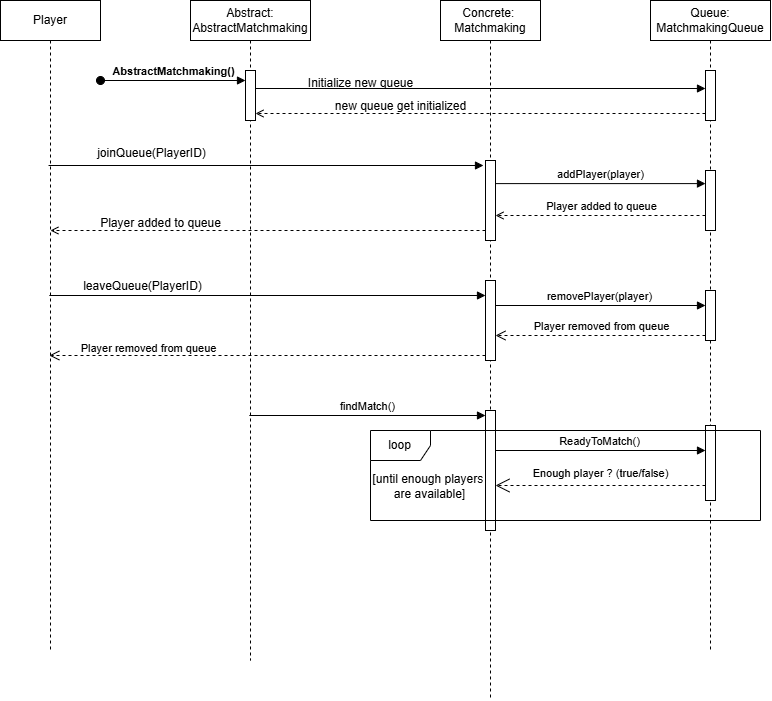

The diagram above was exported from draw.io. Its source (the exported page's mxGraphModel, read from the mxfile embedded in the PNG):
<mxGraphModel dx="2256" dy="916" grid="1" gridSize="10" guides="1" tooltips="1" connect="1" arrows="1" fold="1" page="1" pageScale="1" pageWidth="827" pageHeight="1169" math="0" shadow="0">
  <root>
    <mxCell id="0" />
    <mxCell id="1" parent="0" />
    <mxCell id="P6QwhvYxSfbvKj1SSDvD-5" value="Player" style="shape=umlLifeline;perimeter=lifelinePerimeter;whiteSpace=wrap;html=1;container=1;dropTarget=0;collapsible=0;recursiveResize=0;outlineConnect=0;portConstraint=eastwest;newEdgeStyle={&quot;curved&quot;:0,&quot;rounded&quot;:0};" vertex="1" parent="1">
      <mxGeometry x="40" y="120" width="100" height="650" as="geometry" />
    </mxCell>
    <mxCell id="P6QwhvYxSfbvKj1SSDvD-6" value="Abstract: AbstractMatchmaking" style="shape=umlLifeline;perimeter=lifelinePerimeter;whiteSpace=wrap;html=1;container=1;dropTarget=0;collapsible=0;recursiveResize=0;outlineConnect=0;portConstraint=eastwest;newEdgeStyle={&quot;curved&quot;:0,&quot;rounded&quot;:0};" vertex="1" parent="1">
      <mxGeometry x="230" y="120" width="120" height="660" as="geometry" />
    </mxCell>
    <mxCell id="P6QwhvYxSfbvKj1SSDvD-19" value="" style="html=1;points=[[0,0,0,0,5],[0,1,0,0,-5],[1,0,0,0,5],[1,1,0,0,-5]];perimeter=orthogonalPerimeter;outlineConnect=0;targetShapes=umlLifeline;portConstraint=eastwest;newEdgeStyle={&quot;curved&quot;:0,&quot;rounded&quot;:0};" vertex="1" parent="P6QwhvYxSfbvKj1SSDvD-6">
      <mxGeometry x="55" y="70" width="10" height="50" as="geometry" />
    </mxCell>
    <mxCell id="P6QwhvYxSfbvKj1SSDvD-7" value="Concrete:&amp;nbsp;&lt;div&gt;Matchmaking&lt;/div&gt;" style="shape=umlLifeline;perimeter=lifelinePerimeter;whiteSpace=wrap;html=1;container=1;dropTarget=0;collapsible=0;recursiveResize=0;outlineConnect=0;portConstraint=eastwest;newEdgeStyle={&quot;curved&quot;:0,&quot;rounded&quot;:0};" vertex="1" parent="1">
      <mxGeometry x="480" y="120" width="100" height="700" as="geometry" />
    </mxCell>
    <mxCell id="P6QwhvYxSfbvKj1SSDvD-10" value="" style="html=1;points=[[0,0,0,0,5],[0,1,0,0,-5],[1,0,0,0,5],[1,1,0,0,-5]];perimeter=orthogonalPerimeter;outlineConnect=0;targetShapes=umlLifeline;portConstraint=eastwest;newEdgeStyle={&quot;curved&quot;:0,&quot;rounded&quot;:0};" vertex="1" parent="P6QwhvYxSfbvKj1SSDvD-7">
      <mxGeometry x="45" y="160" width="10" height="80" as="geometry" />
    </mxCell>
    <mxCell id="P6QwhvYxSfbvKj1SSDvD-28" value="" style="html=1;points=[[0,0,0,0,5],[0,1,0,0,-5],[1,0,0,0,5],[1,1,0,0,-5]];perimeter=orthogonalPerimeter;outlineConnect=0;targetShapes=umlLifeline;portConstraint=eastwest;newEdgeStyle={&quot;curved&quot;:0,&quot;rounded&quot;:0};" vertex="1" parent="P6QwhvYxSfbvKj1SSDvD-7">
      <mxGeometry x="45" y="280" width="10" height="80" as="geometry" />
    </mxCell>
    <mxCell id="P6QwhvYxSfbvKj1SSDvD-41" value="" style="html=1;points=[[0,0,0,0,5],[0,1,0,0,-5],[1,0,0,0,5],[1,1,0,0,-5]];perimeter=orthogonalPerimeter;outlineConnect=0;targetShapes=umlLifeline;portConstraint=eastwest;newEdgeStyle={&quot;curved&quot;:0,&quot;rounded&quot;:0};" vertex="1" parent="P6QwhvYxSfbvKj1SSDvD-7">
      <mxGeometry x="45" y="410" width="10" height="120" as="geometry" />
    </mxCell>
    <mxCell id="P6QwhvYxSfbvKj1SSDvD-8" value="Queue:&lt;div&gt;MatchmakingQueue&lt;/div&gt;" style="shape=umlLifeline;perimeter=lifelinePerimeter;whiteSpace=wrap;html=1;container=1;dropTarget=0;collapsible=0;recursiveResize=0;outlineConnect=0;portConstraint=eastwest;newEdgeStyle={&quot;curved&quot;:0,&quot;rounded&quot;:0};" vertex="1" parent="1">
      <mxGeometry x="690" y="120" width="120" height="650" as="geometry" />
    </mxCell>
    <mxCell id="P6QwhvYxSfbvKj1SSDvD-12" value="" style="html=1;points=[[0,0,0,0,5],[0,1,0,0,-5],[1,0,0,0,5],[1,1,0,0,-5]];perimeter=orthogonalPerimeter;outlineConnect=0;targetShapes=umlLifeline;portConstraint=eastwest;newEdgeStyle={&quot;curved&quot;:0,&quot;rounded&quot;:0};" vertex="1" parent="P6QwhvYxSfbvKj1SSDvD-8">
      <mxGeometry x="55" y="170" width="10" height="60" as="geometry" />
    </mxCell>
    <mxCell id="P6QwhvYxSfbvKj1SSDvD-21" value="" style="html=1;points=[[0,0,0,0,5],[0,1,0,0,-5],[1,0,0,0,5],[1,1,0,0,-5]];perimeter=orthogonalPerimeter;outlineConnect=0;targetShapes=umlLifeline;portConstraint=eastwest;newEdgeStyle={&quot;curved&quot;:0,&quot;rounded&quot;:0};" vertex="1" parent="P6QwhvYxSfbvKj1SSDvD-8">
      <mxGeometry x="55" y="70" width="10" height="50" as="geometry" />
    </mxCell>
    <mxCell id="P6QwhvYxSfbvKj1SSDvD-46" value="" style="html=1;points=[[0,0,0,0,5],[0,1,0,0,-5],[1,0,0,0,5],[1,1,0,0,-5]];perimeter=orthogonalPerimeter;outlineConnect=0;targetShapes=umlLifeline;portConstraint=eastwest;newEdgeStyle={&quot;curved&quot;:0,&quot;rounded&quot;:0};" vertex="1" parent="P6QwhvYxSfbvKj1SSDvD-8">
      <mxGeometry x="55" y="425" width="10" height="75" as="geometry" />
    </mxCell>
    <mxCell id="P6QwhvYxSfbvKj1SSDvD-9" value="" style="html=1;verticalAlign=bottom;endArrow=block;curved=0;rounded=0;entryX=0;entryY=0;entryDx=0;entryDy=5;entryPerimeter=0;" edge="1" parent="1">
      <mxGeometry width="80" relative="1" as="geometry">
        <mxPoint x="88.04545454545456" y="285" as="sourcePoint" />
        <mxPoint x="523" y="285" as="targetPoint" />
      </mxGeometry>
    </mxCell>
    <mxCell id="P6QwhvYxSfbvKj1SSDvD-11" value="joinQueue(PlayerID)" style="text;html=1;align=center;verticalAlign=middle;resizable=0;points=[];autosize=1;strokeColor=none;fillColor=none;" vertex="1" parent="1">
      <mxGeometry x="126" y="258" width="130" height="30" as="geometry" />
    </mxCell>
    <mxCell id="P6QwhvYxSfbvKj1SSDvD-13" value="addPlayer(player)" style="html=1;verticalAlign=bottom;endArrow=block;curved=0;rounded=0;exitX=0.551;exitY=0.133;exitDx=0;exitDy=0;exitPerimeter=0;" edge="1" parent="1">
      <mxGeometry width="80" relative="1" as="geometry">
        <mxPoint x="535.1" y="303.1" as="sourcePoint" />
        <mxPoint x="745" y="303.1" as="targetPoint" />
      </mxGeometry>
    </mxCell>
    <mxCell id="P6QwhvYxSfbvKj1SSDvD-14" value="Player added to queue" style="html=1;verticalAlign=bottom;endArrow=open;curved=0;rounded=0;dashed=1;endFill=0;" edge="1" parent="1">
      <mxGeometry width="80" relative="1" as="geometry">
        <mxPoint x="745.0000000000001" y="335" as="sourcePoint" />
        <mxPoint x="535" y="335" as="targetPoint" />
      </mxGeometry>
    </mxCell>
    <mxCell id="P6QwhvYxSfbvKj1SSDvD-15" value="" style="html=1;verticalAlign=bottom;endArrow=open;curved=0;rounded=0;endFill=0;dashed=1;" edge="1" parent="1">
      <mxGeometry width="80" relative="1" as="geometry">
        <mxPoint x="525" y="350" as="sourcePoint" />
        <mxPoint x="89.89393939393938" y="350" as="targetPoint" />
      </mxGeometry>
    </mxCell>
    <mxCell id="P6QwhvYxSfbvKj1SSDvD-17" value="Player added to queue" style="text;html=1;align=center;verticalAlign=middle;resizable=0;points=[];autosize=1;strokeColor=none;fillColor=none;" vertex="1" parent="1">
      <mxGeometry x="130" y="328" width="140" height="30" as="geometry" />
    </mxCell>
    <mxCell id="P6QwhvYxSfbvKj1SSDvD-18" value="&lt;b&gt;AbstractMatchmaking()&lt;/b&gt;" style="html=1;verticalAlign=bottom;startArrow=oval;startFill=1;endArrow=block;startSize=8;curved=0;rounded=0;" edge="1" parent="1" target="P6QwhvYxSfbvKj1SSDvD-19">
      <mxGeometry width="60" relative="1" as="geometry">
        <mxPoint x="140" y="200" as="sourcePoint" />
        <mxPoint x="290" y="200" as="targetPoint" />
      </mxGeometry>
    </mxCell>
    <mxCell id="P6QwhvYxSfbvKj1SSDvD-20" value="" style="html=1;verticalAlign=bottom;endArrow=block;curved=0;rounded=0;" edge="1" parent="1">
      <mxGeometry width="80" relative="1" as="geometry">
        <mxPoint x="295" y="208" as="sourcePoint" />
        <mxPoint x="745" y="208" as="targetPoint" />
      </mxGeometry>
    </mxCell>
    <mxCell id="P6QwhvYxSfbvKj1SSDvD-24" value="Initialize new queue" style="text;html=1;align=center;verticalAlign=middle;resizable=0;points=[];autosize=1;strokeColor=none;fillColor=none;" vertex="1" parent="1">
      <mxGeometry x="335" y="188" width="130" height="30" as="geometry" />
    </mxCell>
    <mxCell id="P6QwhvYxSfbvKj1SSDvD-25" value="" style="html=1;verticalAlign=bottom;endArrow=open;curved=0;rounded=0;dashed=1;endFill=0;" edge="1" parent="1">
      <mxGeometry width="80" relative="1" as="geometry">
        <mxPoint x="745" y="233" as="sourcePoint" />
        <mxPoint x="295" y="233" as="targetPoint" />
      </mxGeometry>
    </mxCell>
    <mxCell id="P6QwhvYxSfbvKj1SSDvD-27" value="new queue get initialized" style="text;html=1;align=center;verticalAlign=middle;resizable=0;points=[];autosize=1;strokeColor=none;fillColor=none;" vertex="1" parent="1">
      <mxGeometry x="365" y="211" width="150" height="30" as="geometry" />
    </mxCell>
    <mxCell id="P6QwhvYxSfbvKj1SSDvD-29" value="" style="html=1;verticalAlign=bottom;endArrow=block;curved=0;rounded=0;" edge="1" target="P6QwhvYxSfbvKj1SSDvD-28" parent="1">
      <mxGeometry relative="1" as="geometry">
        <mxPoint x="88.83333333333337" y="415" as="sourcePoint" />
      </mxGeometry>
    </mxCell>
    <mxCell id="P6QwhvYxSfbvKj1SSDvD-30" value="" style="html=1;verticalAlign=bottom;endArrow=open;dashed=1;endSize=8;curved=0;rounded=0;exitX=0;exitY=1;exitDx=0;exitDy=-5;" edge="1" source="P6QwhvYxSfbvKj1SSDvD-28" parent="1">
      <mxGeometry relative="1" as="geometry">
        <mxPoint x="88.83333333333337" y="475" as="targetPoint" />
      </mxGeometry>
    </mxCell>
    <mxCell id="P6QwhvYxSfbvKj1SSDvD-37" value="Player removed from queue" style="edgeLabel;html=1;align=center;verticalAlign=middle;resizable=0;points=[];" vertex="1" connectable="0" parent="P6QwhvYxSfbvKj1SSDvD-30">
      <mxGeometry x="0.4368" y="-5" relative="1" as="geometry">
        <mxPoint x="-25" y="-3" as="offset" />
      </mxGeometry>
    </mxCell>
    <mxCell id="P6QwhvYxSfbvKj1SSDvD-31" value="leaveQueue(PlayerID)" style="text;html=1;align=center;verticalAlign=middle;resizable=0;points=[];autosize=1;strokeColor=none;fillColor=none;" vertex="1" parent="1">
      <mxGeometry x="112" y="391" width="140" height="30" as="geometry" />
    </mxCell>
    <mxCell id="P6QwhvYxSfbvKj1SSDvD-33" value="" style="html=1;points=[[0,0,0,0,5],[0,1,0,0,-5],[1,0,0,0,5],[1,1,0,0,-5]];perimeter=orthogonalPerimeter;outlineConnect=0;targetShapes=umlLifeline;portConstraint=eastwest;newEdgeStyle={&quot;curved&quot;:0,&quot;rounded&quot;:0};" vertex="1" parent="1">
      <mxGeometry x="745" y="410" width="10" height="50" as="geometry" />
    </mxCell>
    <mxCell id="P6QwhvYxSfbvKj1SSDvD-34" value="removePlayer(player)" style="html=1;verticalAlign=bottom;endArrow=block;curved=0;rounded=0;entryX=0;entryY=0;entryDx=0;entryDy=5;" edge="1" parent="1">
      <mxGeometry relative="1" as="geometry">
        <mxPoint x="534.9999999999999" y="425" as="sourcePoint" />
        <mxPoint x="744.9999999999999" y="425" as="targetPoint" />
      </mxGeometry>
    </mxCell>
    <mxCell id="P6QwhvYxSfbvKj1SSDvD-35" value="Player removed from queue" style="html=1;verticalAlign=bottom;endArrow=open;dashed=1;endSize=8;curved=0;rounded=0;exitX=0;exitY=1;exitDx=0;exitDy=-5;" edge="1" source="P6QwhvYxSfbvKj1SSDvD-33" parent="1" target="P6QwhvYxSfbvKj1SSDvD-28">
      <mxGeometry relative="1" as="geometry">
        <mxPoint x="675" y="474" as="targetPoint" />
      </mxGeometry>
    </mxCell>
    <mxCell id="P6QwhvYxSfbvKj1SSDvD-42" value="findMatch()" style="html=1;verticalAlign=bottom;endArrow=block;curved=0;rounded=0;entryX=0;entryY=0;entryDx=0;entryDy=5;" edge="1" parent="1">
      <mxGeometry relative="1" as="geometry">
        <mxPoint x="288.83333333333337" y="535" as="sourcePoint" />
        <mxPoint x="525" y="535" as="targetPoint" />
      </mxGeometry>
    </mxCell>
    <mxCell id="P6QwhvYxSfbvKj1SSDvD-45" value="ReadyToMatch()" style="html=1;verticalAlign=bottom;endArrow=block;curved=0;rounded=0;" edge="1" parent="1">
      <mxGeometry width="80" relative="1" as="geometry">
        <mxPoint x="535" y="570" as="sourcePoint" />
        <mxPoint x="745" y="570" as="targetPoint" />
      </mxGeometry>
    </mxCell>
    <mxCell id="P6QwhvYxSfbvKj1SSDvD-48" value="" style="endArrow=open;endSize=12;dashed=1;html=1;rounded=0;" edge="1" parent="1">
      <mxGeometry width="160" relative="1" as="geometry">
        <mxPoint x="745" y="605" as="sourcePoint" />
        <mxPoint x="535" y="605" as="targetPoint" />
      </mxGeometry>
    </mxCell>
    <mxCell id="P6QwhvYxSfbvKj1SSDvD-49" value="&lt;span style=&quot;font-size: 11px; background-color: rgb(255, 255, 255);&quot;&gt;Enough player ? (true/false)&lt;/span&gt;" style="text;html=1;align=center;verticalAlign=middle;resizable=0;points=[];autosize=1;strokeColor=none;fillColor=none;" vertex="1" parent="1">
      <mxGeometry x="560" y="578" width="160" height="30" as="geometry" />
    </mxCell>
    <mxCell id="P6QwhvYxSfbvKj1SSDvD-52" value="loop" style="shape=umlFrame;whiteSpace=wrap;html=1;pointerEvents=0;" vertex="1" parent="1">
      <mxGeometry x="410" y="550" width="390" height="90" as="geometry" />
    </mxCell>
    <mxCell id="P6QwhvYxSfbvKj1SSDvD-55" value="[until enough players&amp;nbsp;&lt;div&gt;are available]&lt;/div&gt;" style="text;html=1;align=center;verticalAlign=middle;resizable=0;points=[];autosize=1;strokeColor=none;fillColor=none;" vertex="1" parent="1">
      <mxGeometry x="399" y="586" width="140" height="40" as="geometry" />
    </mxCell>
  </root>
</mxGraphModel>